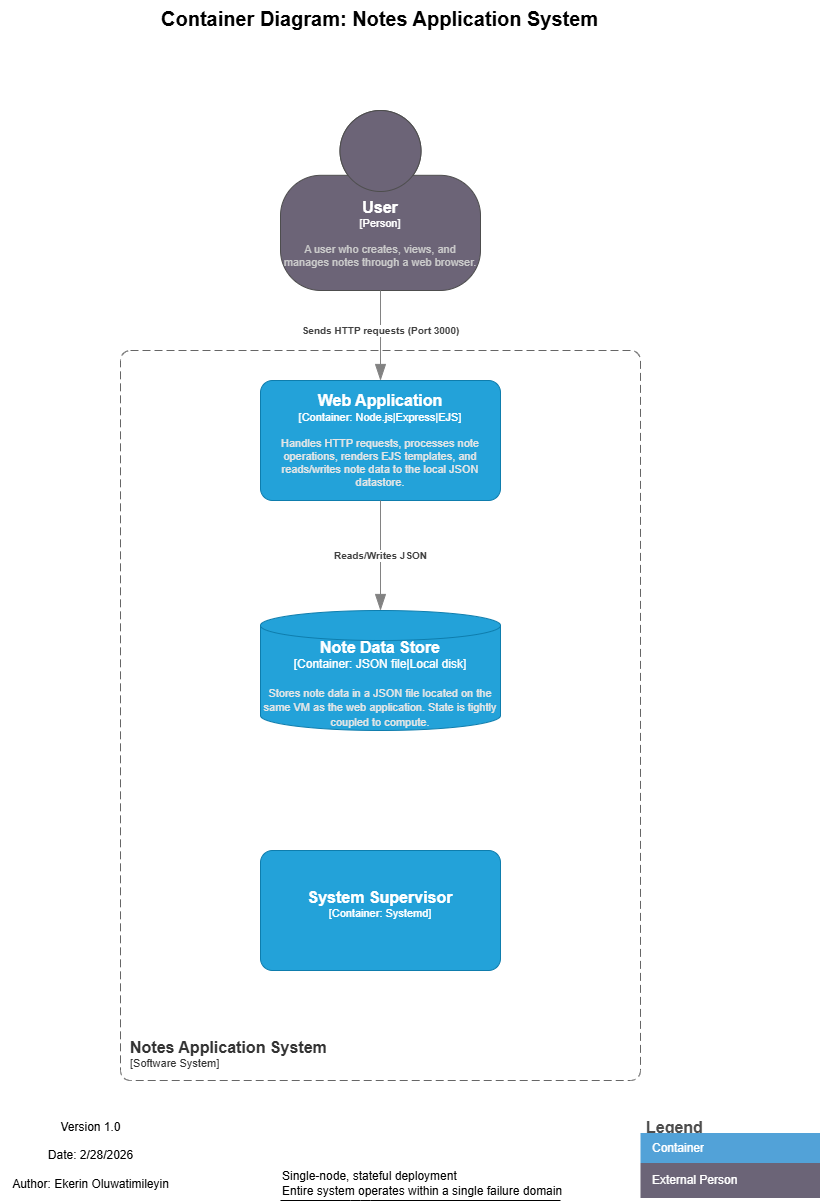

The diagram above was exported from draw.io. Its source (the exported page's mxGraphModel, read from the mxfile embedded in the PNG):
<mxGraphModel dx="800" dy="1475" grid="1" gridSize="10" guides="1" tooltips="1" connect="1" arrows="1" fold="1" page="1" pageScale="1" pageWidth="850" pageHeight="1100" background="#ffffff" math="0" shadow="0">
  <root>
    <mxCell id="0" />
    <mxCell id="1" parent="0" />
    <object placeholders="1" c4Name="User" c4Type="Person" c4Description="A user who creates, views, and manages notes through a web browser." label="&lt;font style=&quot;font-size: 16px&quot;&gt;&lt;b&gt;%c4Name%&lt;/b&gt;&lt;/font&gt;&lt;div&gt;[%c4Type%]&lt;/div&gt;&lt;br&gt;&lt;div&gt;&lt;font style=&quot;font-size: 11px&quot;&gt;&lt;font color=&quot;#cccccc&quot;&gt;%c4Description%&lt;/font&gt;&lt;/div&gt;" id="2">
      <mxCell style="html=1;fontSize=11;dashed=0;whiteSpace=wrap;fillColor=#6C6477;strokeColor=#4D4D4D;fontColor=#ffffff;shape=mxgraph.c4.person2;align=center;metaEdit=1;points=[[0.5,0,0],[1,0.5,0],[1,0.75,0],[0.75,1,0],[0.5,1,0],[0.25,1,0],[0,0.75,0],[0,0.5,0]];resizable=0;" vertex="1" parent="1">
        <mxGeometry x="280" y="-890" width="200" height="180" as="geometry" />
      </mxCell>
    </object>
    <object placeholders="1" c4Name="Web Application" c4Type="Container" c4Technology="Node.js|Express|EJS" c4Description="Handles HTTP requests, processes note operations, renders EJS templates, and reads/writes note data to the local JSON datastore." label="&lt;font style=&quot;font-size: 16px&quot;&gt; &lt;b&gt;%c4Name%&lt;/b&gt;&lt;/font&gt;&lt;div&gt;[%c4Type%: %c4Technology%]&lt;/div&gt;&lt;br&gt;&lt;div&gt;&lt;font style=&quot;font-size: 11px&quot;&gt;&lt;font color=&quot;#E6E6E6&quot;&gt;%c4Description%&lt;/font&gt;&lt;/div&gt;" id="3">
      <mxCell style="rounded=1;whiteSpace=wrap;html=1;fontSize=11;labelBackgroundColor=none;fillColor=#23A2D9;fontColor=#ffffff;align=center;arcSize=10;strokeColor=#0E7DAD;metaEdit=1;resizable=0;points=[[0.25,0,0],[0.5,0,0],[0.75,0,0],[1,0.25,0],[1,0.5,0],[1,0.75,0],[0.75,1,0],[0.5,1,0],[0.25,1,0],[0,0.75,0],[0,0.5,0],[0,0.25,0]];" vertex="1" parent="1">
        <mxGeometry x="260" y="-620" width="240" height="120" as="geometry" />
      </mxCell>
    </object>
    <object placeholders="1" c4Name="Note Data Store" c4Type="Container" c4Technology="JSON file|Local disk" c4Description="Stores note data in a JSON file located on the same VM as the web application. State is tightly coupled to compute." label="&lt;font style=&quot;font-size: 16px&quot;&gt;&lt;b&gt;%c4Name%&lt;/b&gt;&lt;/font&gt;&lt;div&gt;[%c4Type%:&amp;nbsp;%c4Technology%]&lt;/div&gt;&lt;br&gt;&lt;div&gt;&lt;font style=&quot;font-size: 11px&quot;&gt;&lt;font color=&quot;#E6E6E6&quot;&gt;%c4Description%&lt;/font&gt;&lt;/div&gt;" id="4">
      <mxCell style="shape=cylinder3;size=15;whiteSpace=wrap;html=1;boundedLbl=1;rounded=0;labelBackgroundColor=none;fillColor=#23A2D9;fontSize=12;fontColor=#ffffff;align=center;strokeColor=#0E7DAD;metaEdit=1;points=[[0.5,0,0],[1,0.25,0],[1,0.5,0],[1,0.75,0],[0.5,1,0],[0,0.75,0],[0,0.5,0],[0,0.25,0]];resizable=0;" vertex="1" parent="1">
        <mxGeometry x="260" y="-390" width="240" height="120" as="geometry" />
      </mxCell>
    </object>
    <object placeholders="1" c4Type="Relationship" c4Description="Reads/Writes JSON" label="&lt;div style=&quot;text-align: left&quot;&gt;&lt;div style=&quot;text-align: center&quot;&gt;&lt;b&gt;%c4Description%&lt;/b&gt;&lt;/div&gt;" id="9">
      <mxCell style="endArrow=blockThin;html=1;fontSize=10;fontColor=#404040;strokeWidth=1;endFill=1;strokeColor=#828282;elbow=vertical;metaEdit=1;endSize=14;startSize=14;jumpStyle=arc;jumpSize=16;rounded=0;edgeStyle=orthogonalEdgeStyle;exitX=0.5;exitY=1;exitDx=0;exitDy=0;exitPerimeter=0;entryX=0.5;entryY=0;entryDx=0;entryDy=0;entryPerimeter=0;" edge="1" parent="1" source="3" target="4">
        <mxGeometry width="240" relative="1" as="geometry">
          <mxPoint x="370" y="-450" as="sourcePoint" />
          <mxPoint x="530" y="-450" as="targetPoint" />
        </mxGeometry>
      </mxCell>
    </object>
    <object placeholders="1" c4Type="Relationship" c4Description="Sends HTTP requests (Port 3000)" label="&lt;div style=&quot;text-align: left&quot;&gt;&lt;div style=&quot;text-align: center&quot;&gt;&lt;b&gt;%c4Description%&lt;/b&gt;&lt;/div&gt;" id="10">
      <mxCell style="endArrow=blockThin;html=1;fontSize=10;fontColor=#404040;strokeWidth=1;endFill=1;strokeColor=#828282;elbow=vertical;metaEdit=1;endSize=14;startSize=14;jumpStyle=arc;jumpSize=16;rounded=0;edgeStyle=orthogonalEdgeStyle;" edge="1" parent="1">
        <mxGeometry x="-0.1111" width="240" relative="1" as="geometry">
          <mxPoint x="380" y="-710" as="sourcePoint" />
          <mxPoint x="380" y="-620" as="targetPoint" />
          <mxPoint as="offset" />
        </mxGeometry>
      </mxCell>
    </object>
    <object placeholders="1" c4Name="Container Diagram: Notes Application System" c4Type="ContainerDiagramTitle" c4Description="" label="&lt;font&gt;&lt;b&gt;&lt;div style=&quot;text-align: left&quot;&gt;%c4Name%&lt;/div&gt;&lt;/b&gt;&lt;/font&gt;&lt;div style=&quot;text-align: left&quot;&gt;%c4Description%&lt;/div&gt;" id="11">
      <mxCell style="text;html=1;strokeColor=none;fillColor=none;align=left;verticalAlign=top;whiteSpace=wrap;rounded=0;metaEdit=1;allowArrows=0;resizable=1;rotatable=0;connectable=0;recursiveResize=0;expand=0;pointerEvents=0;points=[[0.25,0,0],[0.5,0,0],[0.75,0,0],[1,0.25,0],[1,0.5,0],[1,0.75,0],[0.75,1,0],[0.5,1,0],[0.25,1,0],[0,0.75,0],[0,0.5,0],[0,0.25,0]];fontSize=20;" vertex="1" parent="1">
        <mxGeometry x="158.75" y="-1000" width="442.5" height="40" as="geometry" />
      </mxCell>
    </object>
    <object placeholders="1" c4Name="Notes Application System" c4Type="SystemScopeBoundary" c4Application="Software System" label="&lt;font style=&quot;font-size: 16px&quot;&gt;&lt;b&gt;&lt;div style=&quot;text-align: left&quot;&gt;%c4Name%&lt;/div&gt;&lt;/b&gt;&lt;/font&gt;&lt;div style=&quot;text-align: left&quot;&gt;[%c4Application%]&lt;/div&gt;" id="12">
      <mxCell style="rounded=1;fontSize=11;whiteSpace=wrap;html=1;dashed=1;arcSize=20;fillColor=none;strokeColor=#666666;fontColor=#333333;labelBackgroundColor=none;align=left;verticalAlign=bottom;labelBorderColor=none;spacingTop=0;spacing=10;dashPattern=8 4;metaEdit=1;rotatable=0;perimeter=rectanglePerimeter;noLabel=0;labelPadding=0;allowArrows=0;connectable=0;expand=0;recursiveResize=0;editable=1;pointerEvents=0;absoluteArcSize=1;points=[[0.25,0,0],[0.5,0,0],[0.75,0,0],[1,0.25,0],[1,0.5,0],[1,0.75,0],[0.75,1,0],[0.5,1,0],[0.25,1,0],[0,0.75,0],[0,0.5,0],[0,0.25,0]];" vertex="1" parent="1">
        <mxGeometry x="120" y="-650" width="520" height="730" as="geometry" />
      </mxCell>
    </object>
    <mxCell id="26" value="Legend" style="shape=table;startSize=20;container=1;collapsible=0;childLayout=tableLayout;fontSize=16;align=left;verticalAlign=top;fillColor=none;strokeColor=none;fontColor=#4D4D4D;fontStyle=1;spacingLeft=6;spacing=0;resizable=0;" vertex="1" parent="1">
      <mxGeometry x="640" y="112.5" width="180" height="85" as="geometry" />
    </mxCell>
    <mxCell id="31" value="" style="shape=tableRow;horizontal=0;startSize=0;swimlaneHead=0;swimlaneBody=0;strokeColor=inherit;top=0;left=0;bottom=0;right=0;collapsible=0;dropTarget=0;fillColor=none;points=[[0,0.5],[1,0.5]];portConstraint=eastwest;fontSize=12;" vertex="1" parent="26">
      <mxGeometry y="20" width="180" height="30" as="geometry" />
    </mxCell>
    <mxCell id="32" value="Container" style="shape=partialRectangle;html=1;whiteSpace=wrap;connectable=0;strokeColor=inherit;overflow=hidden;fillColor=#52a2d8;top=0;left=0;bottom=0;right=0;pointerEvents=1;fontSize=12;align=left;fontColor=#FFFFFF;gradientColor=none;spacingLeft=10;spacingRight=4;" vertex="1" parent="31">
      <mxGeometry width="180" height="30" as="geometry">
        <mxRectangle width="180" height="30" as="alternateBounds" />
      </mxGeometry>
    </mxCell>
    <mxCell id="35" value="" style="shape=tableRow;horizontal=0;startSize=0;swimlaneHead=0;swimlaneBody=0;strokeColor=inherit;top=0;left=0;bottom=0;right=0;collapsible=0;dropTarget=0;fillColor=none;points=[[0,0.5],[1,0.5]];portConstraint=eastwest;fontSize=12;" vertex="1" parent="26">
      <mxGeometry y="50" width="180" height="35" as="geometry" />
    </mxCell>
    <mxCell id="36" value="External Person" style="shape=partialRectangle;html=1;whiteSpace=wrap;connectable=0;strokeColor=inherit;overflow=hidden;fillColor=#6b6477;top=0;left=0;bottom=0;right=0;pointerEvents=1;fontSize=12;align=left;fontColor=#FFFFFF;gradientColor=none;spacingLeft=10;spacingRight=4;" vertex="1" parent="35">
      <mxGeometry width="180" height="35" as="geometry">
        <mxRectangle width="180" height="35" as="alternateBounds" />
      </mxGeometry>
    </mxCell>
    <mxCell id="39" value="&lt;font style=&quot;font-size: 12px;&quot;&gt;Single-node, stateful deployment&lt;br&gt;Entire system operates within a single failure domain&lt;/font&gt;" style="html=1;verticalAlign=bottom;labelBackgroundColor=none;endArrow=none;endFill=0;endSize=6;align=left;" edge="1" parent="1">
      <mxGeometry x="-1" relative="1" as="geometry">
        <mxPoint x="280" y="200" as="sourcePoint" />
        <mxPoint x="560" y="200" as="targetPoint" />
        <Array as="points">
          <mxPoint x="360" y="200" />
        </Array>
        <mxPoint as="offset" />
      </mxGeometry>
    </mxCell>
    <mxCell id="40" value="Version 1.0&lt;br data-end=&quot;2872&quot; data-start=&quot;2869&quot;&gt;&lt;br&gt;Date: 2/28/2026&lt;br data-end=&quot;2881&quot; data-start=&quot;2878&quot;&gt;&lt;br&gt;Author: Ekerin Oluwatimileyin" style="text;html=1;align=center;verticalAlign=middle;resizable=0;points=[];autosize=1;strokeColor=none;fillColor=none;" vertex="1" parent="1">
      <mxGeometry y="110" width="180" height="90" as="geometry" />
    </mxCell>
    <object placeholders="1" c4Name="System Supervisor" c4Type="Container" c4Technology="Systemd" c4Description="" label="&lt;font style=&quot;font-size: 16px&quot;&gt;&lt;b&gt;%c4Name%&lt;/b&gt;&lt;/font&gt;&lt;div&gt;[%c4Type%: %c4Technology%]&lt;/div&gt;&lt;br&gt;&lt;div&gt;&lt;font style=&quot;font-size: 11px&quot;&gt;&lt;font color=&quot;#E6E6E6&quot;&gt;%c4Description%&lt;/font&gt;&lt;/div&gt;" id="41">
      <mxCell style="rounded=1;whiteSpace=wrap;html=1;fontSize=11;labelBackgroundColor=none;fillColor=#23A2D9;fontColor=#ffffff;align=center;arcSize=10;strokeColor=#0E7DAD;metaEdit=1;resizable=0;points=[[0.25,0,0],[0.5,0,0],[0.75,0,0],[1,0.25,0],[1,0.5,0],[1,0.75,0],[0.75,1,0],[0.5,1,0],[0.25,1,0],[0,0.75,0],[0,0.5,0],[0,0.25,0]];" vertex="1" parent="1">
        <mxGeometry x="260" y="-150" width="240" height="120" as="geometry" />
      </mxCell>
    </object>
  </root>
</mxGraphModel>